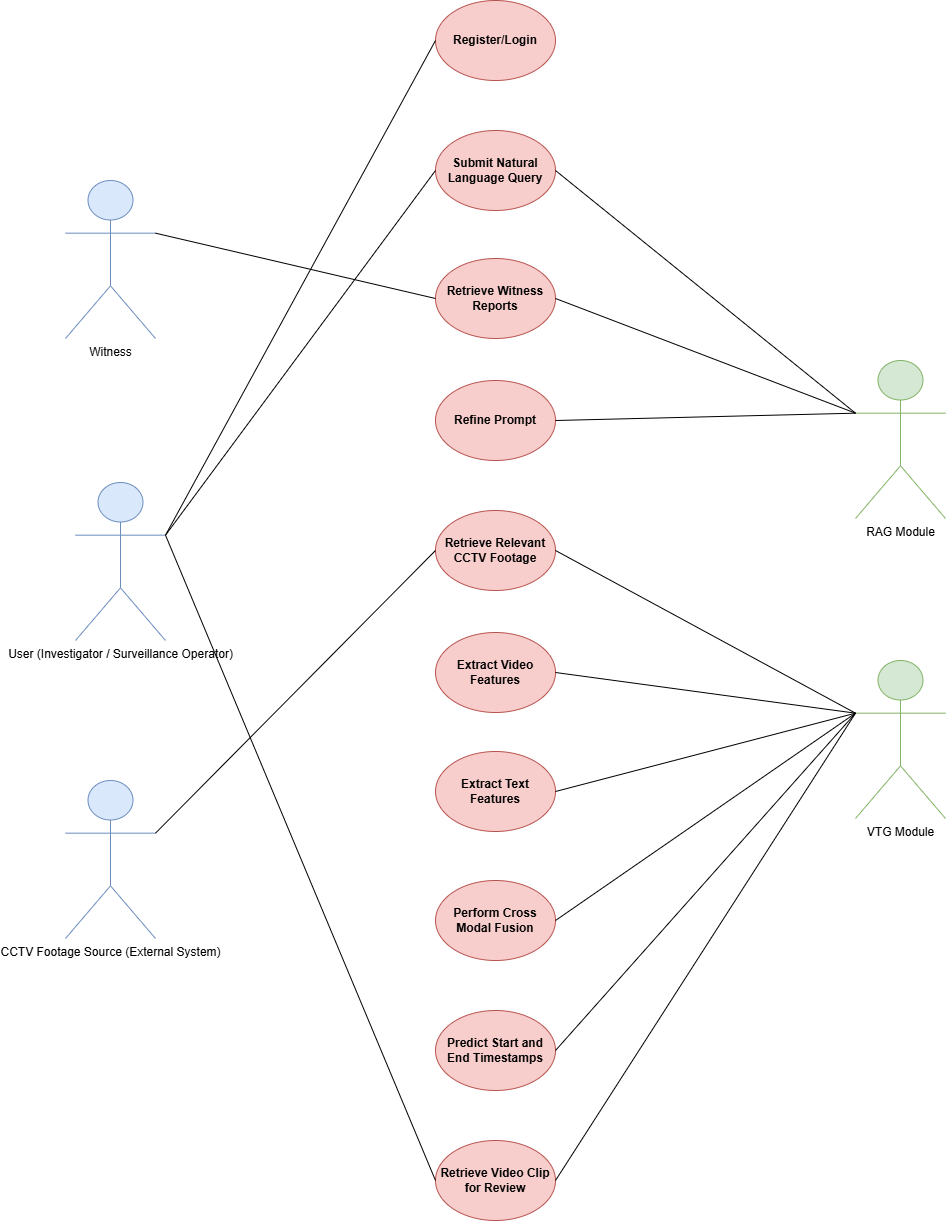

The diagram above was exported from draw.io. Its source (the exported page's mxGraphModel, read from the mxfile embedded in the PNG):
<mxGraphModel dx="3187" dy="2758" grid="1" gridSize="10" guides="1" tooltips="1" connect="1" arrows="1" fold="1" page="1" pageScale="1" pageWidth="850" pageHeight="1100" math="0" shadow="0">
  <root>
    <mxCell id="0" />
    <mxCell id="1" parent="0" />
    <mxCell id="buAFZE8HZ0QlHy-XY6xO-1" value="Register/Login" style="ellipse;whiteSpace=wrap;html=1;fontStyle=1;fillColor=#f8cecc;strokeColor=#b85450;" parent="1" vertex="1">
      <mxGeometry x="560" y="-320" width="120" height="80" as="geometry" />
    </mxCell>
    <mxCell id="buAFZE8HZ0QlHy-XY6xO-3" value="Submit Natural Language Query" style="ellipse;whiteSpace=wrap;html=1;fontStyle=1;fillColor=#f8cecc;strokeColor=#b85450;" parent="1" vertex="1">
      <mxGeometry x="560" y="-190" width="120" height="80" as="geometry" />
    </mxCell>
    <mxCell id="buAFZE8HZ0QlHy-XY6xO-4" value="&lt;strong data-start=&quot;1443&quot; data-end=&quot;1469&quot;&gt;Extract Video Features&lt;/strong&gt;" style="ellipse;whiteSpace=wrap;html=1;fontStyle=1;fillColor=#f8cecc;strokeColor=#b85450;" parent="1" vertex="1">
      <mxGeometry x="560" y="312" width="120" height="80" as="geometry" />
    </mxCell>
    <mxCell id="buAFZE8HZ0QlHy-XY6xO-5" value="Extract Text Features" style="ellipse;whiteSpace=wrap;html=1;fontStyle=1;fillColor=#f8cecc;strokeColor=#b85450;" parent="1" vertex="1">
      <mxGeometry x="560" y="431" width="120" height="80" as="geometry" />
    </mxCell>
    <mxCell id="buAFZE8HZ0QlHy-XY6xO-6" value="Predict Start and End Timestamps" style="ellipse;whiteSpace=wrap;html=1;fontStyle=1;fillColor=#f8cecc;strokeColor=#b85450;" parent="1" vertex="1">
      <mxGeometry x="560" y="690" width="120" height="80" as="geometry" />
    </mxCell>
    <mxCell id="buAFZE8HZ0QlHy-XY6xO-7" value="User (Investigator / Surveillance Operator)" style="shape=umlActor;verticalLabelPosition=bottom;verticalAlign=top;html=1;outlineConnect=0;fillColor=#dae8fc;strokeColor=#6c8ebf;" parent="1" vertex="1">
      <mxGeometry x="200" y="162" width="90" height="158" as="geometry" />
    </mxCell>
    <mxCell id="buAFZE8HZ0QlHy-XY6xO-8" value="CCTV Footage Source (External System)" style="shape=umlActor;verticalLabelPosition=bottom;verticalAlign=top;html=1;outlineConnect=0;fillColor=#dae8fc;strokeColor=#6c8ebf;" parent="1" vertex="1">
      <mxGeometry x="190" y="460" width="90" height="158" as="geometry" />
    </mxCell>
    <mxCell id="ud0mvYzaH8ebVoGVaKvg-5" value="VTG Module" style="shape=umlActor;verticalLabelPosition=bottom;verticalAlign=top;html=1;outlineConnect=0;fillColor=#d5e8d4;strokeColor=#82b366;" parent="1" vertex="1">
      <mxGeometry x="980" y="340" width="90" height="158" as="geometry" />
    </mxCell>
    <mxCell id="ud0mvYzaH8ebVoGVaKvg-6" value="RAG Module" style="shape=umlActor;verticalLabelPosition=bottom;verticalAlign=top;html=1;outlineConnect=0;fillColor=#d5e8d4;strokeColor=#82b366;" parent="1" vertex="1">
      <mxGeometry x="980" y="40" width="90" height="158" as="geometry" />
    </mxCell>
    <mxCell id="ud0mvYzaH8ebVoGVaKvg-7" value="&lt;strong data-start=&quot;1863&quot; data-end=&quot;1897&quot;&gt;Retrieve Video Clip for Review&lt;/strong&gt;" style="ellipse;whiteSpace=wrap;html=1;fontStyle=1;fillColor=#f8cecc;strokeColor=#b85450;" parent="1" vertex="1">
      <mxGeometry x="560" y="820" width="120" height="80" as="geometry" />
    </mxCell>
    <mxCell id="ud0mvYzaH8ebVoGVaKvg-9" value="" style="endArrow=none;html=1;rounded=0;entryX=0;entryY=0.5;entryDx=0;entryDy=0;exitX=1;exitY=0.3333333333333333;exitDx=0;exitDy=0;exitPerimeter=0;startFill=0;" parent="1" source="buAFZE8HZ0QlHy-XY6xO-7" target="buAFZE8HZ0QlHy-XY6xO-1" edge="1">
      <mxGeometry width="50" height="50" relative="1" as="geometry">
        <mxPoint x="270" y="120" as="sourcePoint" />
        <mxPoint x="320" y="70" as="targetPoint" />
      </mxGeometry>
    </mxCell>
    <mxCell id="ud0mvYzaH8ebVoGVaKvg-12" value="" style="endArrow=none;html=1;rounded=0;exitX=0;exitY=0.5;exitDx=0;exitDy=0;entryX=1;entryY=0.3333333333333333;entryDx=0;entryDy=0;entryPerimeter=0;startFill=0;" parent="1" source="ud0mvYzaH8ebVoGVaKvg-7" target="buAFZE8HZ0QlHy-XY6xO-7" edge="1">
      <mxGeometry width="50" height="50" relative="1" as="geometry">
        <mxPoint x="320" y="570" as="sourcePoint" />
        <mxPoint x="270" y="170" as="targetPoint" />
      </mxGeometry>
    </mxCell>
    <mxCell id="ud0mvYzaH8ebVoGVaKvg-13" value="Refine Prompt" style="ellipse;whiteSpace=wrap;html=1;fontStyle=1;fillColor=#f8cecc;strokeColor=#b85450;" parent="1" vertex="1">
      <mxGeometry x="560" y="60" width="120" height="80" as="geometry" />
    </mxCell>
    <mxCell id="ud0mvYzaH8ebVoGVaKvg-14" value="" style="endArrow=none;html=1;rounded=0;entryX=0;entryY=0.3333333333333333;entryDx=0;entryDy=0;entryPerimeter=0;exitX=1;exitY=0.5;exitDx=0;exitDy=0;startFill=0;" parent="1" source="buAFZE8HZ0QlHy-XY6xO-3" target="ud0mvYzaH8ebVoGVaKvg-6" edge="1">
      <mxGeometry width="50" height="50" relative="1" as="geometry">
        <mxPoint x="730" y="20" as="sourcePoint" />
        <mxPoint x="950" y="-73" as="targetPoint" />
      </mxGeometry>
    </mxCell>
    <mxCell id="ud0mvYzaH8ebVoGVaKvg-15" value="Retrieve Witness Reports" style="ellipse;whiteSpace=wrap;html=1;fontStyle=1;fillColor=#f8cecc;strokeColor=#b85450;" parent="1" vertex="1">
      <mxGeometry x="560" y="-62" width="120" height="80" as="geometry" />
    </mxCell>
    <mxCell id="ud0mvYzaH8ebVoGVaKvg-17" value="" style="endArrow=none;html=1;rounded=0;entryX=0;entryY=0.3333333333333333;entryDx=0;entryDy=0;entryPerimeter=0;exitX=1;exitY=0.5;exitDx=0;exitDy=0;startFill=0;" parent="1" source="ud0mvYzaH8ebVoGVaKvg-15" target="ud0mvYzaH8ebVoGVaKvg-6" edge="1">
      <mxGeometry width="50" height="50" relative="1" as="geometry">
        <mxPoint x="710" y="90" as="sourcePoint" />
        <mxPoint x="990" y="233" as="targetPoint" />
      </mxGeometry>
    </mxCell>
    <mxCell id="ud0mvYzaH8ebVoGVaKvg-18" value="Witness" style="shape=umlActor;verticalLabelPosition=bottom;verticalAlign=top;html=1;outlineConnect=0;fillColor=#dae8fc;strokeColor=#6c8ebf;" parent="1" vertex="1">
      <mxGeometry x="190" y="-140" width="90" height="158" as="geometry" />
    </mxCell>
    <mxCell id="ud0mvYzaH8ebVoGVaKvg-20" value="" style="endArrow=none;html=1;rounded=0;entryX=0;entryY=0.5;entryDx=0;entryDy=0;exitX=1;exitY=0.3333333333333333;exitDx=0;exitDy=0;exitPerimeter=0;startFill=0;" parent="1" source="ud0mvYzaH8ebVoGVaKvg-18" target="ud0mvYzaH8ebVoGVaKvg-15" edge="1">
      <mxGeometry width="50" height="50" relative="1" as="geometry">
        <mxPoint x="280" y="-200" as="sourcePoint" />
        <mxPoint x="560" y="-57" as="targetPoint" />
      </mxGeometry>
    </mxCell>
    <mxCell id="ud0mvYzaH8ebVoGVaKvg-21" value="" style="endArrow=none;html=1;rounded=0;entryX=1;entryY=0.5;entryDx=0;entryDy=0;startFill=0;exitX=0;exitY=0.3333333333333333;exitDx=0;exitDy=0;exitPerimeter=0;" parent="1" target="ud0mvYzaH8ebVoGVaKvg-13" edge="1" source="ud0mvYzaH8ebVoGVaKvg-6">
      <mxGeometry width="50" height="50" relative="1" as="geometry">
        <mxPoint x="960" y="90" as="sourcePoint" />
        <mxPoint x="970" y="103" as="targetPoint" />
      </mxGeometry>
    </mxCell>
    <mxCell id="ud0mvYzaH8ebVoGVaKvg-22" value="Retrieve Relevant CCTV Footage" style="ellipse;whiteSpace=wrap;html=1;fontStyle=1;fillColor=#f8cecc;strokeColor=#b85450;" parent="1" vertex="1">
      <mxGeometry x="560" y="190" width="120" height="80" as="geometry" />
    </mxCell>
    <mxCell id="ud0mvYzaH8ebVoGVaKvg-23" value="" style="endArrow=none;html=1;rounded=0;exitX=1;exitY=0.3333333333333333;exitDx=0;exitDy=0;entryX=0;entryY=0.5;entryDx=0;entryDy=0;exitPerimeter=0;startFill=0;" parent="1" source="buAFZE8HZ0QlHy-XY6xO-8" target="ud0mvYzaH8ebVoGVaKvg-22" edge="1">
      <mxGeometry width="50" height="50" relative="1" as="geometry">
        <mxPoint x="480" y="685" as="sourcePoint" />
        <mxPoint x="210" y="90" as="targetPoint" />
      </mxGeometry>
    </mxCell>
    <mxCell id="ud0mvYzaH8ebVoGVaKvg-24" value="" style="endArrow=none;html=1;rounded=0;exitX=1;exitY=0.5;exitDx=0;exitDy=0;entryX=0;entryY=0.3333333333333333;entryDx=0;entryDy=0;entryPerimeter=0;startFill=0;" parent="1" source="ud0mvYzaH8ebVoGVaKvg-22" target="ud0mvYzaH8ebVoGVaKvg-5" edge="1">
      <mxGeometry width="50" height="50" relative="1" as="geometry">
        <mxPoint x="290" y="455" as="sourcePoint" />
        <mxPoint x="570" y="270" as="targetPoint" />
      </mxGeometry>
    </mxCell>
    <mxCell id="ud0mvYzaH8ebVoGVaKvg-25" value="" style="endArrow=none;html=1;rounded=0;exitX=0;exitY=0.3333333333333333;exitDx=0;exitDy=0;entryX=1;entryY=0.5;entryDx=0;entryDy=0;exitPerimeter=0;startFill=0;" parent="1" source="ud0mvYzaH8ebVoGVaKvg-5" target="buAFZE8HZ0QlHy-XY6xO-4" edge="1">
      <mxGeometry width="50" height="50" relative="1" as="geometry">
        <mxPoint x="650" y="380" as="sourcePoint" />
        <mxPoint x="940" y="513" as="targetPoint" />
      </mxGeometry>
    </mxCell>
    <mxCell id="ud0mvYzaH8ebVoGVaKvg-26" value="" style="endArrow=none;html=1;rounded=0;entryX=1;entryY=0.5;entryDx=0;entryDy=0;exitX=0;exitY=0.3333333333333333;exitDx=0;exitDy=0;exitPerimeter=0;startFill=0;" parent="1" source="ud0mvYzaH8ebVoGVaKvg-5" target="buAFZE8HZ0QlHy-XY6xO-5" edge="1">
      <mxGeometry width="50" height="50" relative="1" as="geometry">
        <mxPoint x="970" y="390" as="sourcePoint" />
        <mxPoint x="690" y="418" as="targetPoint" />
      </mxGeometry>
    </mxCell>
    <mxCell id="ud0mvYzaH8ebVoGVaKvg-27" value="" style="endArrow=none;html=1;rounded=0;entryX=1;entryY=0.5;entryDx=0;entryDy=0;exitX=0;exitY=0.3333333333333333;exitDx=0;exitDy=0;exitPerimeter=0;startFill=0;" parent="1" source="ud0mvYzaH8ebVoGVaKvg-5" target="buAFZE8HZ0QlHy-XY6xO-6" edge="1">
      <mxGeometry width="50" height="50" relative="1" as="geometry">
        <mxPoint x="970" y="390" as="sourcePoint" />
        <mxPoint x="700" y="428" as="targetPoint" />
      </mxGeometry>
    </mxCell>
    <mxCell id="ud0mvYzaH8ebVoGVaKvg-28" value="" style="endArrow=none;html=1;rounded=0;exitX=0;exitY=0.3333333333333333;exitDx=0;exitDy=0;entryX=1;entryY=0.5;entryDx=0;entryDy=0;exitPerimeter=0;startFill=0;" parent="1" source="ud0mvYzaH8ebVoGVaKvg-5" target="ud0mvYzaH8ebVoGVaKvg-7" edge="1">
      <mxGeometry width="50" height="50" relative="1" as="geometry">
        <mxPoint x="1000" y="423" as="sourcePoint" />
        <mxPoint x="710" y="438" as="targetPoint" />
      </mxGeometry>
    </mxCell>
    <mxCell id="ud0mvYzaH8ebVoGVaKvg-29" value="" style="endArrow=none;html=1;rounded=0;entryX=0;entryY=0.5;entryDx=0;entryDy=0;exitX=1;exitY=0.3333333333333333;exitDx=0;exitDy=0;exitPerimeter=0;startFill=0;" parent="1" source="buAFZE8HZ0QlHy-XY6xO-7" target="buAFZE8HZ0QlHy-XY6xO-3" edge="1">
      <mxGeometry width="50" height="50" relative="1" as="geometry">
        <mxPoint x="290" y="-77" as="sourcePoint" />
        <mxPoint x="570" y="-12" as="targetPoint" />
      </mxGeometry>
    </mxCell>
    <mxCell id="ud0mvYzaH8ebVoGVaKvg-30" value="Perform Cross Modal Fusion" style="ellipse;whiteSpace=wrap;html=1;fontStyle=1;fillColor=#f8cecc;strokeColor=#b85450;" parent="1" vertex="1">
      <mxGeometry x="560" y="560" width="120" height="80" as="geometry" />
    </mxCell>
    <mxCell id="ud0mvYzaH8ebVoGVaKvg-32" value="" style="endArrow=none;html=1;rounded=0;entryX=1;entryY=0.5;entryDx=0;entryDy=0;exitX=0;exitY=0.3333333333333333;exitDx=0;exitDy=0;exitPerimeter=0;startFill=0;" parent="1" source="ud0mvYzaH8ebVoGVaKvg-5" target="ud0mvYzaH8ebVoGVaKvg-30" edge="1">
      <mxGeometry width="50" height="50" relative="1" as="geometry">
        <mxPoint x="990" y="403" as="sourcePoint" />
        <mxPoint x="690" y="500" as="targetPoint" />
      </mxGeometry>
    </mxCell>
  </root>
</mxGraphModel>